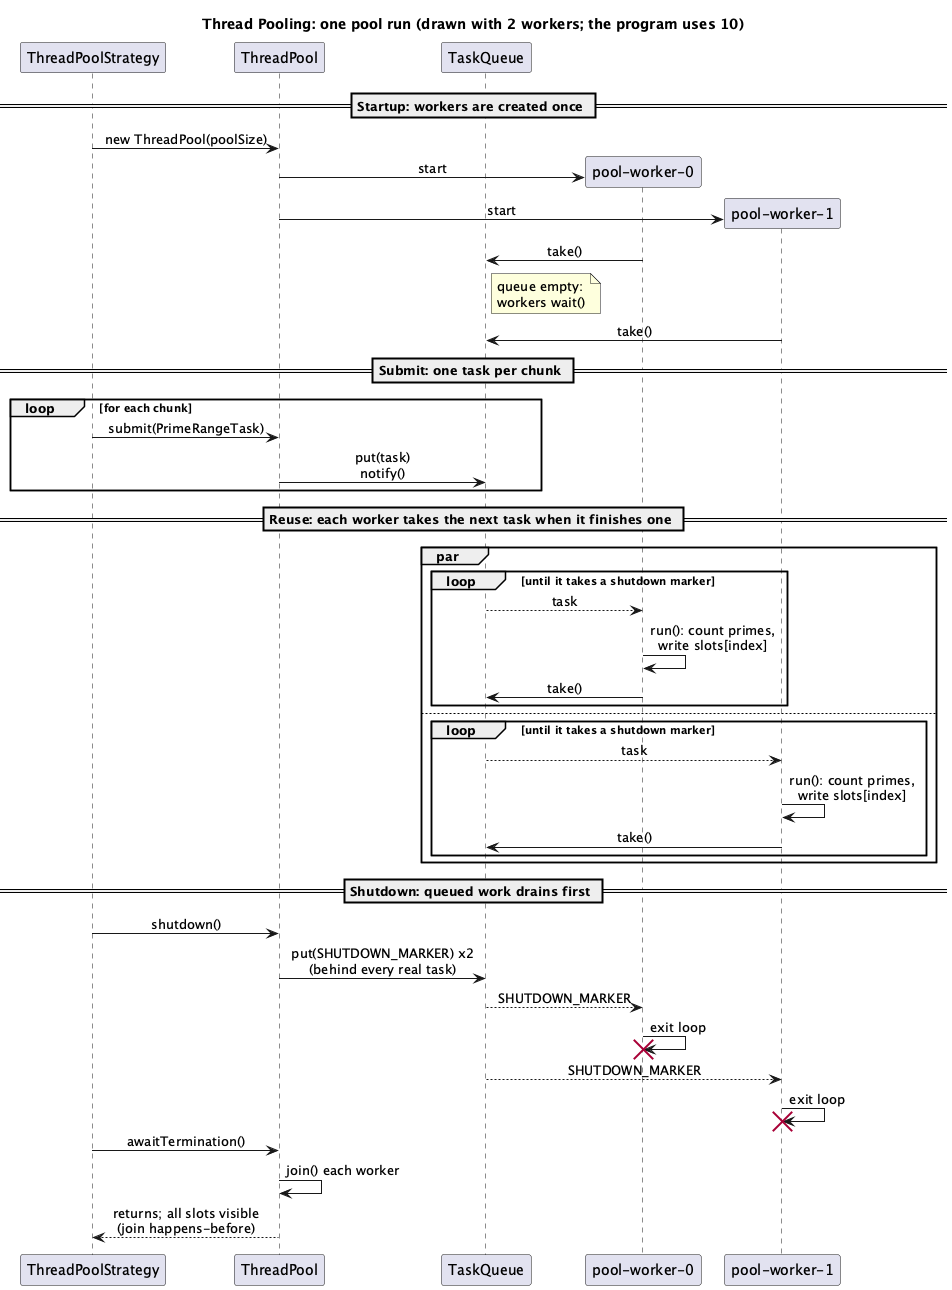

The diagram above was rendered by PlantUML. Its source (embedded in the PNG):
@startuml thread-pooling-sequence
title Thread Pooling: one pool run (drawn with 2 workers; the program uses 10)
skinparam sequenceMessageAlign center

participant "ThreadPoolStrategy" as S
participant "ThreadPool" as P
participant "TaskQueue" as Q
participant "pool-worker-0" as W0
participant "pool-worker-1" as W1

== Startup: workers are created once ==
S -> P : new ThreadPool(poolSize)
P -> W0 ** : start
P -> W1 ** : start
W0 -> Q : take()
note right of Q : queue empty:\nworkers wait()
W1 -> Q : take()

== Submit: one task per chunk ==
loop for each chunk
  S -> P : submit(PrimeRangeTask)
  P -> Q : put(task)\nnotify()
end

== Reuse: each worker takes the next task when it finishes one ==
par
  loop until it takes a shutdown marker
    Q --> W0 : task
    W0 -> W0 : run(): count primes,\nwrite slots[index]
    W0 -> Q : take()
  end
else
  loop until it takes a shutdown marker
    Q --> W1 : task
    W1 -> W1 : run(): count primes,\nwrite slots[index]
    W1 -> Q : take()
  end
end

== Shutdown: queued work drains first ==
S -> P : shutdown()
P -> Q : put(SHUTDOWN_MARKER) x2\n(behind every real task)
Q --> W0 : SHUTDOWN_MARKER
W0 -> W0 : exit loop
destroy W0
Q --> W1 : SHUTDOWN_MARKER
W1 -> W1 : exit loop
destroy W1
S -> P : awaitTermination()
P -> P : join() each worker
P --> S : returns; all slots visible\n(join happens-before)
@enduml